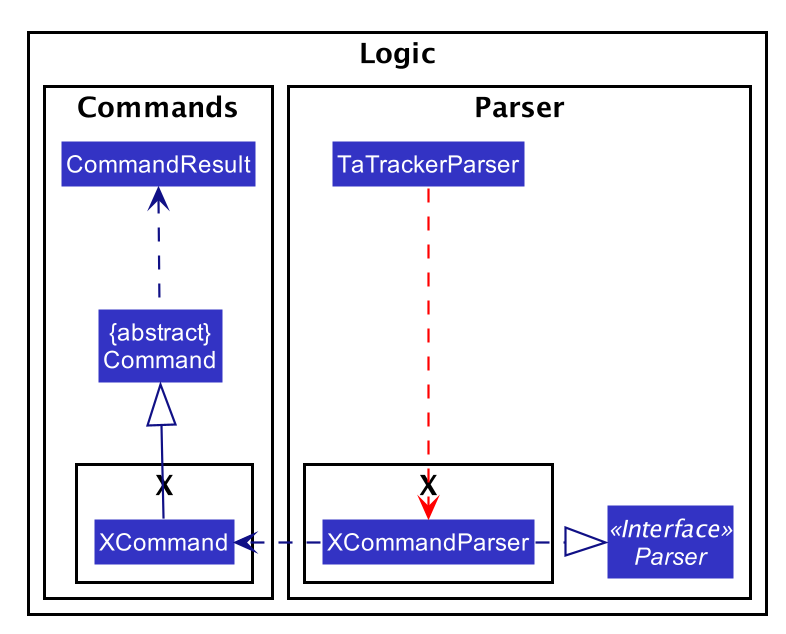

The diagram above was rendered by PlantUML. Its source (embedded in the PNG):
@startuml








skinparam BackgroundColor #FFFFFFF

skinparam Shadowing false

skinparam Class {
    FontColor #FFFFFF
    BorderThickness 1
    BorderColor #FFFFFF
    StereotypeFontColor #FFFFFF
    FontName Arial
}

skinparam Actor {
    BorderColor #000000
    Color #000000
    FontName Arial
}

skinparam Sequence {
    MessageAlign center
    BoxFontSize 15
    BoxPadding 0
    BoxFontColor #FFFFFF
    FontName Arial
}

skinparam Participant {
    FontColor #FFFFFFF
    Padding 20
}

skinparam MinClassWidth 50
skinparam ParticipantPadding 10
skinparam Shadowing false
skinparam DefaultTextAlignment center
skinparam packageStyle Rectangle

hide footbox
hide members
hide circle
skinparam arrowThickness 1.1
skinparam arrowColor #101086
skinparam classBackgroundColor #3333C4

package Logic {
    package Parser as ParserPkg {

        Class TaTrackerParser
        Interface Parser <<Interface>>


        package X as ModelParser {
            Class XCommandParser

            TaTrackerParser ..down[#Red].> XCommandParser
        }

        XCommandParser .right.|> Parser
    }

    package Commands as ModelCommand {
        package X {
            Class XCommand
        }

        Class CommandResult
        Class "{abstract}\nCommand" as Command

        Command .up.> CommandResult
        XCommand -up-|> Command
    }

    XCommandParser .right.> XCommand
}
@enduml